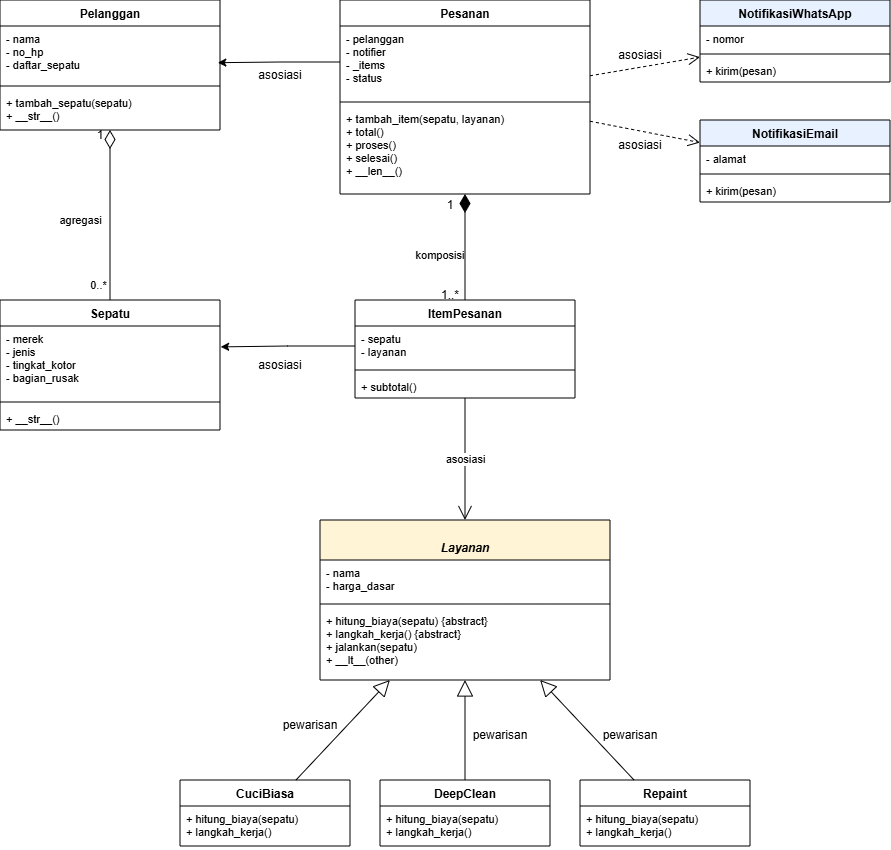

The diagram above was exported from draw.io. Its source (the exported page's mxGraphModel, read from the mxfile embedded in the PNG):
<mxGraphModel dx="646" dy="294" grid="1" gridSize="10" guides="1" tooltips="1" connect="1" arrows="1" fold="1" page="1" pageScale="1" pageWidth="1100" pageHeight="1000" math="0" shadow="0">
  <root>
    <mxCell id="0" />
    <mxCell id="1" parent="0" />
    <mxCell id="Pelanggan" parent="1" style="swimlane;fontStyle=1;align=center;verticalAlign=top;childLayout=stackLayout;horizontal=1;startSize=26;horizontalStack=0;resizeParent=1;resizeParentMax=0;resizeLast=0;collapsible=0;marginBottom=0;fillColor=#FFFFFF;strokeColor=#000000;" value="Pelanggan" vertex="1">
      <mxGeometry height="130" width="220" x="20" y="20" as="geometry" />
    </mxCell>
    <mxCell id="Pelanggan_a" parent="Pelanggan" style="text;strokeColor=none;fillColor=none;align=left;verticalAlign=top;spacingLeft=4;spacingRight=4;overflow=hidden;rotatable=0;points=[[0,0.5],[1,0.5]];portConstraint=eastwest;fontSize=11;" value="- nama&#10;- no_hp&#10;- daftar_sepatu" vertex="1">
      <mxGeometry height="56" width="220" y="26" as="geometry" />
    </mxCell>
    <mxCell id="Pelanggan_s" parent="Pelanggan" style="line;strokeWidth=1;fillColor=none;align=left;verticalAlign=middle;spacingTop=-1;spacingLeft=3;spacingRight=3;rotatable=0;labelPosition=right;points=[];portConstraint=eastwest;strokeColor=inherit;" value="" vertex="1">
      <mxGeometry height="8" width="220" y="82" as="geometry" />
    </mxCell>
    <mxCell id="Pelanggan_m" parent="Pelanggan" style="text;strokeColor=none;fillColor=none;align=left;verticalAlign=top;spacingLeft=4;spacingRight=4;overflow=hidden;rotatable=0;points=[[0,0.5],[1,0.5]];portConstraint=eastwest;fontSize=11;" value="+ tambah_sepatu(sepatu)&#10;+ __str__()" vertex="1">
      <mxGeometry height="40" width="220" y="90" as="geometry" />
    </mxCell>
    <mxCell id="Pesanan" parent="1" style="swimlane;fontStyle=1;align=center;verticalAlign=top;childLayout=stackLayout;horizontal=1;startSize=26;horizontalStack=0;resizeParent=1;resizeParentMax=0;resizeLast=0;collapsible=0;marginBottom=0;fillColor=#FFFFFF;strokeColor=#000000;" value="Pesanan" vertex="1">
      <mxGeometry height="194" width="250" x="360" y="20" as="geometry" />
    </mxCell>
    <mxCell id="Pesanan_a" parent="Pesanan" style="text;strokeColor=none;fillColor=none;align=left;verticalAlign=top;spacingLeft=4;spacingRight=4;overflow=hidden;rotatable=0;points=[[0,0.5],[1,0.5]];portConstraint=eastwest;fontSize=11;" value="- pelanggan&#10;- notifier&#10;- _items&#10;- status" vertex="1">
      <mxGeometry height="72" width="250" y="26" as="geometry" />
    </mxCell>
    <mxCell id="Pesanan_s" parent="Pesanan" style="line;strokeWidth=1;fillColor=none;align=left;verticalAlign=middle;spacingTop=-1;spacingLeft=3;spacingRight=3;rotatable=0;labelPosition=right;points=[];portConstraint=eastwest;strokeColor=inherit;" value="" vertex="1">
      <mxGeometry height="8" width="250" y="98" as="geometry" />
    </mxCell>
    <mxCell id="Pesanan_m" parent="Pesanan" style="text;strokeColor=none;fillColor=none;align=left;verticalAlign=top;spacingLeft=4;spacingRight=4;overflow=hidden;rotatable=0;points=[[0,0.5],[1,0.5]];portConstraint=eastwest;fontSize=11;" value="+ tambah_item(sepatu, layanan)&#10;+ total()&#10;+ proses()&#10;+ selesai()&#10;+ __len__()" vertex="1">
      <mxGeometry height="88" width="250" y="106" as="geometry" />
    </mxCell>
    <mxCell id="WA" parent="1" style="swimlane;fontStyle=1;align=center;verticalAlign=top;childLayout=stackLayout;horizontal=1;startSize=26;horizontalStack=0;resizeParent=1;resizeParentMax=0;resizeLast=0;collapsible=0;marginBottom=0;fillColor=#E8F1FF;strokeColor=#000000;" value="NotifikasiWhatsApp" vertex="1">
      <mxGeometry height="82" width="190" x="720" y="20" as="geometry" />
    </mxCell>
    <mxCell id="WA_a" parent="WA" style="text;strokeColor=none;fillColor=none;align=left;verticalAlign=top;spacingLeft=4;spacingRight=4;overflow=hidden;rotatable=0;points=[[0,0.5],[1,0.5]];portConstraint=eastwest;fontSize=11;" value="- nomor" vertex="1">
      <mxGeometry height="24" width="190" y="26" as="geometry" />
    </mxCell>
    <mxCell id="WA_s" parent="WA" style="line;strokeWidth=1;fillColor=none;align=left;verticalAlign=middle;spacingTop=-1;spacingLeft=3;spacingRight=3;rotatable=0;labelPosition=right;points=[];portConstraint=eastwest;strokeColor=inherit;" value="" vertex="1">
      <mxGeometry height="8" width="190" y="50" as="geometry" />
    </mxCell>
    <mxCell id="WA_m" parent="WA" style="text;strokeColor=none;fillColor=none;align=left;verticalAlign=top;spacingLeft=4;spacingRight=4;overflow=hidden;rotatable=0;points=[[0,0.5],[1,0.5]];portConstraint=eastwest;fontSize=11;" value="+ kirim(pesan)" vertex="1">
      <mxGeometry height="24" width="190" y="58" as="geometry" />
    </mxCell>
    <mxCell id="Email" parent="1" style="swimlane;fontStyle=1;align=center;verticalAlign=top;childLayout=stackLayout;horizontal=1;startSize=26;horizontalStack=0;resizeParent=1;resizeParentMax=0;resizeLast=0;collapsible=0;marginBottom=0;fillColor=#E8F1FF;strokeColor=#000000;" value="NotifikasiEmail" vertex="1">
      <mxGeometry height="82" width="190" x="720" y="140" as="geometry" />
    </mxCell>
    <mxCell id="Email_a" parent="Email" style="text;strokeColor=none;fillColor=none;align=left;verticalAlign=top;spacingLeft=4;spacingRight=4;overflow=hidden;rotatable=0;points=[[0,0.5],[1,0.5]];portConstraint=eastwest;fontSize=11;" value="- alamat" vertex="1">
      <mxGeometry height="24" width="190" y="26" as="geometry" />
    </mxCell>
    <mxCell id="Email_s" parent="Email" style="line;strokeWidth=1;fillColor=none;align=left;verticalAlign=middle;spacingTop=-1;spacingLeft=3;spacingRight=3;rotatable=0;labelPosition=right;points=[];portConstraint=eastwest;strokeColor=inherit;" value="" vertex="1">
      <mxGeometry height="8" width="190" y="50" as="geometry" />
    </mxCell>
    <mxCell id="Email_m" parent="Email" style="text;strokeColor=none;fillColor=none;align=left;verticalAlign=top;spacingLeft=4;spacingRight=4;overflow=hidden;rotatable=0;points=[[0,0.5],[1,0.5]];portConstraint=eastwest;fontSize=11;" value="+ kirim(pesan)" vertex="1">
      <mxGeometry height="24" width="190" y="58" as="geometry" />
    </mxCell>
    <mxCell id="Sepatu" parent="1" style="swimlane;fontStyle=1;align=center;verticalAlign=top;childLayout=stackLayout;horizontal=1;startSize=26;horizontalStack=0;resizeParent=1;resizeParentMax=0;resizeLast=0;collapsible=0;marginBottom=0;fillColor=#FFFFFF;strokeColor=#000000;" value="Sepatu" vertex="1">
      <mxGeometry height="130" width="220" x="20" y="320" as="geometry" />
    </mxCell>
    <mxCell id="Sepatu_a" parent="Sepatu" style="text;strokeColor=none;fillColor=none;align=left;verticalAlign=top;spacingLeft=4;spacingRight=4;overflow=hidden;rotatable=0;points=[[0,0.5],[1,0.5]];portConstraint=eastwest;fontSize=11;" value="- merek&#10;- jenis&#10;- tingkat_kotor&#10;- bagian_rusak" vertex="1">
      <mxGeometry height="72" width="220" y="26" as="geometry" />
    </mxCell>
    <mxCell id="Sepatu_s" parent="Sepatu" style="line;strokeWidth=1;fillColor=none;align=left;verticalAlign=middle;spacingTop=-1;spacingLeft=3;spacingRight=3;rotatable=0;labelPosition=right;points=[];portConstraint=eastwest;strokeColor=inherit;" value="" vertex="1">
      <mxGeometry height="8" width="220" y="98" as="geometry" />
    </mxCell>
    <mxCell id="Sepatu_m" parent="Sepatu" style="text;strokeColor=none;fillColor=none;align=left;verticalAlign=top;spacingLeft=4;spacingRight=4;overflow=hidden;rotatable=0;points=[[0,0.5],[1,0.5]];portConstraint=eastwest;fontSize=11;" value="+ __str__()" vertex="1">
      <mxGeometry height="24" width="220" y="106" as="geometry" />
    </mxCell>
    <mxCell id="ItemPesanan" parent="1" style="swimlane;fontStyle=1;align=center;verticalAlign=top;childLayout=stackLayout;horizontal=1;startSize=26;horizontalStack=0;resizeParent=1;resizeParentMax=0;resizeLast=0;collapsible=0;marginBottom=0;fillColor=#FFFFFF;strokeColor=#000000;" value="ItemPesanan" vertex="1">
      <mxGeometry height="98" width="220" x="375" y="320" as="geometry" />
    </mxCell>
    <mxCell id="ItemPesanan_a" parent="ItemPesanan" style="text;strokeColor=none;fillColor=none;align=left;verticalAlign=top;spacingLeft=4;spacingRight=4;overflow=hidden;rotatable=0;points=[[0,0.5],[1,0.5]];portConstraint=eastwest;fontSize=11;" value="- sepatu&#10;- layanan" vertex="1">
      <mxGeometry height="40" width="220" y="26" as="geometry" />
    </mxCell>
    <mxCell id="ItemPesanan_s" parent="ItemPesanan" style="line;strokeWidth=1;fillColor=none;align=left;verticalAlign=middle;spacingTop=-1;spacingLeft=3;spacingRight=3;rotatable=0;labelPosition=right;points=[];portConstraint=eastwest;strokeColor=inherit;" value="" vertex="1">
      <mxGeometry height="8" width="220" y="66" as="geometry" />
    </mxCell>
    <mxCell id="ItemPesanan_m" parent="ItemPesanan" style="text;strokeColor=none;fillColor=none;align=left;verticalAlign=top;spacingLeft=4;spacingRight=4;overflow=hidden;rotatable=0;points=[[0,0.5],[1,0.5]];portConstraint=eastwest;fontSize=11;" value="+ subtotal()" vertex="1">
      <mxGeometry height="24" width="220" y="74" as="geometry" />
    </mxCell>
    <mxCell id="Layanan" parent="1" style="swimlane;fontStyle=3;align=center;verticalAlign=top;childLayout=stackLayout;horizontal=1;startSize=40;horizontalStack=0;resizeParent=1;resizeParentMax=0;resizeLast=0;collapsible=0;marginBottom=0;fillColor=#FFF4D6;strokeColor=#000000;" value="&#10;Layanan" vertex="1">
      <mxGeometry height="160" width="290" x="340" y="540" as="geometry" />
    </mxCell>
    <mxCell id="Layanan_a" parent="Layanan" style="text;strokeColor=none;fillColor=none;align=left;verticalAlign=top;spacingLeft=4;spacingRight=4;overflow=hidden;rotatable=0;points=[[0,0.5],[1,0.5]];portConstraint=eastwest;fontSize=11;" value="- nama&#10;- harga_dasar" vertex="1">
      <mxGeometry height="40" width="290" y="40" as="geometry" />
    </mxCell>
    <mxCell id="Layanan_s" parent="Layanan" style="line;strokeWidth=1;fillColor=none;align=left;verticalAlign=middle;spacingTop=-1;spacingLeft=3;spacingRight=3;rotatable=0;labelPosition=right;points=[];portConstraint=eastwest;strokeColor=inherit;" value="" vertex="1">
      <mxGeometry height="8" width="290" y="80" as="geometry" />
    </mxCell>
    <mxCell id="Layanan_m" parent="Layanan" style="text;strokeColor=none;fillColor=none;align=left;verticalAlign=top;spacingLeft=4;spacingRight=4;overflow=hidden;rotatable=0;points=[[0,0.5],[1,0.5]];portConstraint=eastwest;fontSize=11;" value="+ hitung_biaya(sepatu) {abstract}&#10;+ langkah_kerja() {abstract}&#10;+ jalankan(sepatu)&#10;+ __lt__(other)" vertex="1">
      <mxGeometry height="72" width="290" y="88" as="geometry" />
    </mxCell>
    <mxCell id="CuciBiasa" parent="1" style="swimlane;fontStyle=1;align=center;verticalAlign=top;childLayout=stackLayout;horizontal=1;startSize=26;horizontalStack=0;resizeParent=1;resizeParentMax=0;resizeLast=0;collapsible=0;marginBottom=0;fillColor=#FFFFFF;strokeColor=#000000;" value="CuciBiasa" vertex="1">
      <mxGeometry height="66" width="170" x="200" y="800" as="geometry" />
    </mxCell>
    <mxCell id="CuciBiasa_m" parent="CuciBiasa" style="text;strokeColor=none;fillColor=none;align=left;verticalAlign=top;spacingLeft=4;spacingRight=4;overflow=hidden;rotatable=0;points=[[0,0.5],[1,0.5]];portConstraint=eastwest;fontSize=11;" value="+ hitung_biaya(sepatu)&#10;+ langkah_kerja()" vertex="1">
      <mxGeometry height="40" width="170" y="26" as="geometry" />
    </mxCell>
    <mxCell id="DeepClean" parent="1" style="swimlane;fontStyle=1;align=center;verticalAlign=top;childLayout=stackLayout;horizontal=1;startSize=26;horizontalStack=0;resizeParent=1;resizeParentMax=0;resizeLast=0;collapsible=0;marginBottom=0;fillColor=#FFFFFF;strokeColor=#000000;" value="DeepClean" vertex="1">
      <mxGeometry height="66" width="170" x="400" y="800" as="geometry" />
    </mxCell>
    <mxCell id="DeepClean_m" parent="DeepClean" style="text;strokeColor=none;fillColor=none;align=left;verticalAlign=top;spacingLeft=4;spacingRight=4;overflow=hidden;rotatable=0;points=[[0,0.5],[1,0.5]];portConstraint=eastwest;fontSize=11;" value="+ hitung_biaya(sepatu)&#10;+ langkah_kerja()" vertex="1">
      <mxGeometry height="40" width="170" y="26" as="geometry" />
    </mxCell>
    <mxCell id="Repaint" parent="1" style="swimlane;fontStyle=1;align=center;verticalAlign=top;childLayout=stackLayout;horizontal=1;startSize=26;horizontalStack=0;resizeParent=1;resizeParentMax=0;resizeLast=0;collapsible=0;marginBottom=0;fillColor=#FFFFFF;strokeColor=#000000;" value="Repaint" vertex="1">
      <mxGeometry height="66" width="170" x="600" y="800" as="geometry" />
    </mxCell>
    <mxCell id="Repaint_m" parent="Repaint" style="text;strokeColor=none;fillColor=none;align=left;verticalAlign=top;spacingLeft=4;spacingRight=4;overflow=hidden;rotatable=0;points=[[0,0.5],[1,0.5]];portConstraint=eastwest;fontSize=11;" value="+ hitung_biaya(sepatu)&#10;+ langkah_kerja()" vertex="1">
      <mxGeometry height="40" width="170" y="26" as="geometry" />
    </mxCell>
    <mxCell id="e_asos3" edge="1" parent="1" source="ItemPesanan" style="endArrow=open;endSize=12;html=1;rounded=0;fontSize=11;" target="Layanan" value="asosiasi">
      <mxGeometry relative="1" as="geometry" />
    </mxCell>
    <mxCell id="e_agr" edge="1" parent="1" source="Pelanggan" style="startArrow=diamondThin;startFill=0;startSize=16;endArrow=none;html=1;rounded=0;fontSize=11;strokeColor=light-dark(#000000,#FFFCF7);" target="Sepatu" value="agregasi">
      <mxGeometry relative="1" x="0.0588" y="-30" as="geometry">
        <mxPoint as="offset" />
      </mxGeometry>
    </mxCell>
    <mxCell id="e_komp" edge="1" parent="1" source="Pesanan" style="startArrow=diamondThin;startFill=1;startSize=16;endArrow=none;html=1;rounded=0;fontSize=11;" target="ItemPesanan" value="">
      <mxGeometry relative="1" as="geometry">
        <Array as="points" />
      </mxGeometry>
    </mxCell>
    <mxCell id="e_pew_CuciBiasa" edge="1" parent="1" source="CuciBiasa" style="endArrow=block;endFill=0;endSize=14;html=1;rounded=0;" target="Layanan" value="">
      <mxGeometry relative="1" as="geometry" />
    </mxCell>
    <mxCell id="e_pew_DeepClean" edge="1" parent="1" source="DeepClean" style="endArrow=block;endFill=0;endSize=14;html=1;rounded=0;" target="Layanan" value="">
      <mxGeometry relative="1" as="geometry" />
    </mxCell>
    <mxCell id="e_pew_Repaint" edge="1" parent="1" source="Repaint" style="endArrow=block;endFill=0;endSize=14;html=1;rounded=0;" target="Layanan" value="">
      <mxGeometry relative="1" as="geometry" />
    </mxCell>
    <mxCell id="e_dep1" edge="1" parent="1" source="Pesanan" style="dashed=1;endArrow=open;endSize=10;html=1;rounded=0;fontSize=11;" target="WA" value="">
      <mxGeometry relative="1" as="geometry" />
    </mxCell>
    <mxCell id="e_dep2" edge="1" parent="1" source="Pesanan" style="dashed=1;endArrow=open;endSize=10;html=1;rounded=0;fontSize=11;" target="Email" value="">
      <mxGeometry relative="1" as="geometry" />
    </mxCell>
    <mxCell id="GUtjmLAbNhChyfVRI9oO-1" parent="1" style="text;html=1;whiteSpace=wrap;strokeColor=none;fillColor=none;align=center;verticalAlign=middle;rounded=0;" value="1" vertex="1">
      <mxGeometry height="30" width="60" x="90" y="140" as="geometry" />
    </mxCell>
    <mxCell id="GUtjmLAbNhChyfVRI9oO-2" parent="1" style="text;html=1;whiteSpace=wrap;strokeColor=none;fillColor=none;align=center;verticalAlign=middle;rounded=0;" value="&lt;span style=&quot;font-size: 11px; white-space: nowrap;&quot;&gt;0..*&amp;nbsp;&lt;/span&gt;" vertex="1">
      <mxGeometry height="30" width="60" x="90" y="290" as="geometry" />
    </mxCell>
    <mxCell id="GUtjmLAbNhChyfVRI9oO-3" parent="1" style="text;html=1;whiteSpace=wrap;strokeColor=none;fillColor=none;align=center;verticalAlign=middle;rounded=0;" value="1" vertex="1">
      <mxGeometry height="30" width="60" x="440" y="210" as="geometry" />
    </mxCell>
    <mxCell id="GUtjmLAbNhChyfVRI9oO-4" parent="1" style="text;html=1;whiteSpace=wrap;strokeColor=none;fillColor=none;align=center;verticalAlign=middle;rounded=0;" value="1..*" vertex="1">
      <mxGeometry height="30" width="60" x="440" y="300" as="geometry" />
    </mxCell>
    <mxCell id="GUtjmLAbNhChyfVRI9oO-5" parent="1" style="text;html=1;whiteSpace=wrap;strokeColor=none;fillColor=none;align=center;verticalAlign=middle;rounded=0;" value="&lt;span style=&quot;font-size: 11px; white-space: nowrap;&quot;&gt;komposisi&lt;/span&gt;" vertex="1">
      <mxGeometry height="30" width="60" x="430" y="260" as="geometry" />
    </mxCell>
    <mxCell id="GUtjmLAbNhChyfVRI9oO-6" parent="1" style="text;html=1;whiteSpace=wrap;strokeColor=none;fillColor=none;align=center;verticalAlign=middle;rounded=0;" value="asosiasi" vertex="1">
      <mxGeometry height="30" width="60" x="270" y="80" as="geometry" />
    </mxCell>
    <mxCell id="GUtjmLAbNhChyfVRI9oO-7" edge="1" parent="1" source="Pesanan_a" style="edgeStyle=orthogonalEdgeStyle;rounded=0;orthogonalLoop=1;jettySize=auto;html=1;entryX=0.99;entryY=0.655;entryDx=0;entryDy=0;entryPerimeter=0;" target="Pelanggan_a">
      <mxGeometry relative="1" as="geometry" />
    </mxCell>
    <mxCell id="GUtjmLAbNhChyfVRI9oO-8" edge="1" parent="1" source="ItemPesanan_a" style="edgeStyle=orthogonalEdgeStyle;rounded=0;orthogonalLoop=1;jettySize=auto;html=1;entryX=1.003;entryY=0.29;entryDx=0;entryDy=0;entryPerimeter=0;" target="Sepatu_a">
      <mxGeometry relative="1" as="geometry" />
    </mxCell>
    <mxCell id="GUtjmLAbNhChyfVRI9oO-9" parent="1" style="text;html=1;whiteSpace=wrap;strokeColor=none;fillColor=none;align=center;verticalAlign=middle;rounded=0;" value="asosiasi" vertex="1">
      <mxGeometry height="30" width="60" x="270" y="370" as="geometry" />
    </mxCell>
    <mxCell id="GUtjmLAbNhChyfVRI9oO-10" parent="1" style="text;html=1;whiteSpace=wrap;strokeColor=none;fillColor=none;align=center;verticalAlign=middle;rounded=0;" value="asosiasi" vertex="1">
      <mxGeometry height="30" width="60" x="630" y="60" as="geometry" />
    </mxCell>
    <mxCell id="GUtjmLAbNhChyfVRI9oO-11" parent="1" style="text;html=1;whiteSpace=wrap;strokeColor=none;fillColor=none;align=center;verticalAlign=middle;rounded=0;" value="asosiasi" vertex="1">
      <mxGeometry height="30" width="60" x="630" y="150" as="geometry" />
    </mxCell>
    <mxCell id="GUtjmLAbNhChyfVRI9oO-12" parent="1" style="text;html=1;whiteSpace=wrap;strokeColor=none;fillColor=none;align=center;verticalAlign=middle;rounded=0;" value="pewarisan" vertex="1">
      <mxGeometry height="30" width="60" x="300" y="730" as="geometry" />
    </mxCell>
    <mxCell id="GUtjmLAbNhChyfVRI9oO-13" parent="1" style="text;html=1;whiteSpace=wrap;strokeColor=none;fillColor=none;align=center;verticalAlign=middle;rounded=0;" value="pewarisan" vertex="1">
      <mxGeometry height="30" width="60" x="620" y="740" as="geometry" />
    </mxCell>
    <mxCell id="GUtjmLAbNhChyfVRI9oO-14" parent="1" style="text;html=1;whiteSpace=wrap;strokeColor=none;fillColor=none;align=center;verticalAlign=middle;rounded=0;" value="pewarisan" vertex="1">
      <mxGeometry height="30" width="60" x="490" y="740" as="geometry" />
    </mxCell>
  </root>
</mxGraphModel>